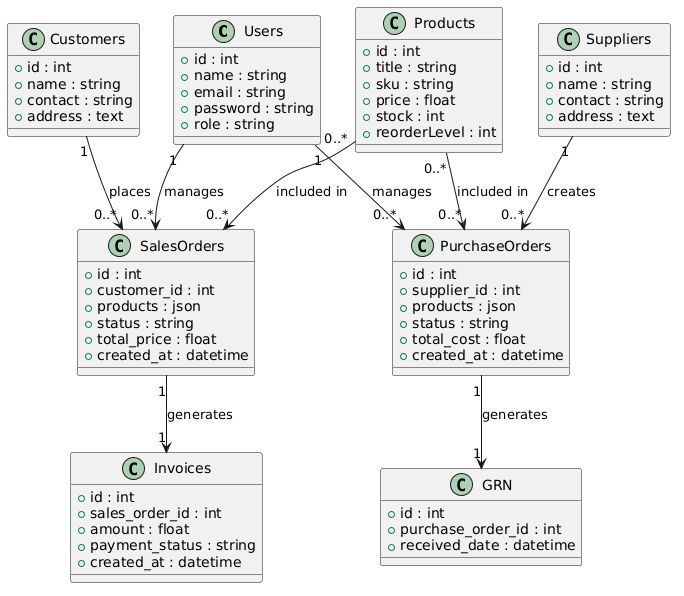

The diagram above was rendered by PlantUML. Its source (embedded in the PNG):
@startuml
class Users {
  +id : int
  +name : string
  +email : string
  +password : string
  +role : string
}

class Products {
  +id : int
  +title : string
  +sku : string
  +price : float
  +stock : int
  +reorderLevel : int
}

class Suppliers {
  +id : int
  +name : string
  +contact : string
  +address : text
}

class Customers {
  +id : int
  +name : string
  +contact : string
  +address : text
}

class PurchaseOrders {
  +id : int
  +supplier_id : int
  +products : json
  +status : string
  +total_cost : float
  +created_at : datetime
}

class GRN {
  +id : int
  +purchase_order_id : int
  +received_date : datetime
}

class SalesOrders {
  +id : int
  +customer_id : int
  +products : json
  +status : string
  +total_price : float
  +created_at : datetime
}

class Invoices {
  +id : int
  +sales_order_id : int
  +amount : float
  +payment_status : string
  +created_at : datetime
}


Suppliers "1" --> "0..*" PurchaseOrders : creates
PurchaseOrders "1" --> "1" GRN : generates
Customers "1" --> "0..*" SalesOrders : places
SalesOrders "1" --> "1" Invoices : generates
Products "0..*" --> "0..*" PurchaseOrders : included in
Products "0..*" --> "0..*" SalesOrders : included in
Users "1" --> "0..*" PurchaseOrders : manages
Users "1" --> "0..*" SalesOrders : manages
@enduml